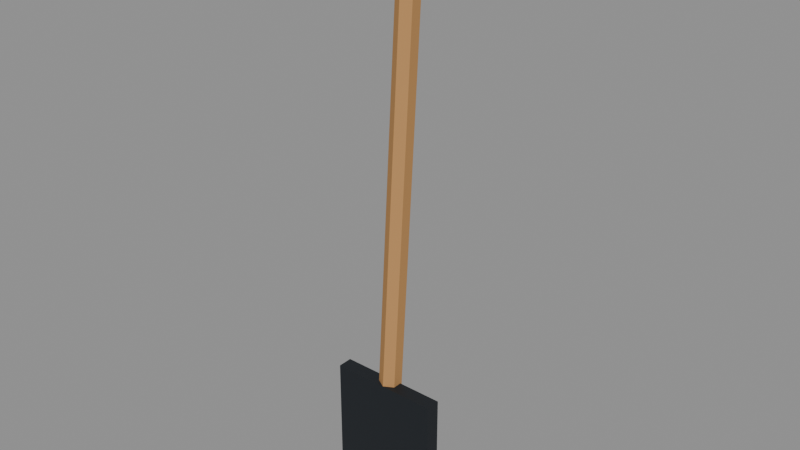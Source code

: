 # Source: Shovel.blend  (saved by Blender 4.0.36; exported with 4.5.12 LTS)
import bpy
from mathutils import Matrix  # noqa: F401  (used for matrix-valued properties, if any)

bpy.ops.wm.read_factory_settings(use_empty=True)
scene = bpy.context.scene
scene.name = 'Scene'

# ---- materials (node trees are filled in below, after node groups)
mat_woodlight = bpy.data.materials.new('WoodLight')
mat_woodlight.use_transparent_shadow = False
mat_woodlight.diffuse_color = (0.4851, 0.2542, 0.09531, 1.0)
mat_iron = bpy.data.materials.new('Iron')
mat_iron.use_transparent_shadow = False
mat_iron.diffuse_color = (0.03434, 0.03955, 0.04667, 1.0)

# ---- material node trees
mat_woodlight.use_nodes = True; mat_woodlight.node_tree.nodes.clear()
_N = mat_woodlight.node_tree.nodes; _L = mat_woodlight.node_tree.links
n0 = _N.new('ShaderNodeBsdfPrincipled'); n0.name = 'Principled BSDF'; n0.location = (10, 300)
n0.inputs[0].default_value = (0.4851, 0.2542, 0.09531, 1.0)
n0.inputs[2].default_value = 0.88
n0.inputs[3].default_value = 1.45
n0.inputs[13].default_value = 0.25
n1 = _N.new('ShaderNodeOutputMaterial'); n1.name = 'Material Output'; n1.location = (300, 300)
_L.new(n0.outputs[0], n1.inputs[0])
n1.is_active_output = True
mat_iron.use_nodes = True; mat_iron.node_tree.nodes.clear()
_N = mat_iron.node_tree.nodes; _L = mat_iron.node_tree.links
n0 = _N.new('ShaderNodeBsdfPrincipled'); n0.name = 'Principled BSDF'; n0.location = (10, 300)
n0.inputs[0].default_value = (0.03434, 0.03955, 0.04667, 1.0)
n0.inputs[1].default_value = 0.6
n0.inputs[2].default_value = 0.55
n0.inputs[3].default_value = 1.45
n0.inputs[13].default_value = 0.25
n1 = _N.new('ShaderNodeOutputMaterial'); n1.name = 'Material Output'; n1.location = (300, 300)
_L.new(n0.outputs[0], n1.inputs[0])
n1.is_active_output = True

# ---- meshes
me_tool = bpy.data.meshes.new('Tool')
me_tool.from_pydata([(-0.11, -0.025, 0.325), (-0.11, -0.025, 0.275), (0.0, -0.02993, 0.252), (0.0, -0.1099, -0.948), (0.02598, -0.01497, 0.251), (0.02598, -0.09497, -0.949), (0.02598, 0.01497, 0.249), (0.02598, -0.06503, -0.951), (0.0, 0.02993, 0.248), (0.0, -0.05007, -0.952), (-0.02598, 0.01497, 0.249), (-0.02598, -0.06503, -0.951), (-0.02598, -0.01497, 0.251), (-0.02598, -0.09497, -0.949), (-0.11, 0.025, 0.275), (-0.11, 0.025, 0.325), (0.11, -0.025, 0.275), (0.11, -0.025, 0.325), (0.11, 0.025, 0.275), (0.11, 0.025, 0.325), (-0.15, -0.11, -1.32), (-0.15, -0.11, -0.94), (-0.15, -0.07, -1.32), (-0.15, -0.07, -0.94), (0.15, -0.11, -1.32), (0.15, -0.11, -0.94), (0.15, -0.07, -1.32), (0.15, -0.07, -0.94)], [], [(24, 25, 21, 20), (14, 18, 16, 1), (2, 3, 5, 4), (22, 26, 24, 20), (16, 17, 0, 1), (4, 5, 7, 6), (22, 23, 27, 26), (18, 19, 17, 16), (6, 7, 9, 8), (20, 21, 23, 22), (14, 15, 19, 18), (8, 9, 11, 10), (5, 3, 13, 11, 9, 7), (1, 0, 15, 14), (10, 11, 13, 12), (26, 27, 25, 24), (19, 15, 0, 17), (12, 13, 3, 2), (2, 4, 6, 8, 10, 12), (27, 23, 21, 25)])
me_tool.polygons.foreach_set('material_index', [1, 0, 0, 1, 0, 0, 1, 0, 0, 1, 0, 0, 0, 0, 0, 1, 0, 0, 0, 1])
me_tool.materials.append(mat_woodlight)
me_tool.materials.append(mat_iron)
me_tool.update()

# ---- objects
ob_shovel = bpy.data.objects.new('Shovel', None)
ob_tool = bpy.data.objects.new('Tool', me_tool)

# ---- transforms, parenting, visibility, modifiers, constraints
ob_shovel.location = (0.0, 0.0, 0.0)
ob_shovel.empty_display_size = 0.5
ob_tool.parent = ob_shovel
ob_tool.location = (0.0, 0.0, 0.0)

# ---- collection membership
scene.collection.objects.link(ob_shovel)
scene.collection.objects.link(ob_tool)

# ---- scene / render settings (as saved in the file)
scene.frame_start = 1; scene.frame_end = 250; scene.frame_set(1)
scene.render.engine = 'BLENDER_EEVEE_NEXT'
scene.cycles.sampling_pattern = 'TABULATED_SOBOL'
bpy.context.view_layer.update()

# ---- added for rendering (the .blend has no active camera and no usable light): camera, sun + grey world if the file has none
cam_auto = bpy.data.cameras.new('AutoCamera')
cam_auto.lens = 50.0
cam_auto.sensor_width = 36.0
cam_auto.clip_end = 1000.0
ob_auto_camera = bpy.data.objects.new('AutoCamera', cam_auto)
scene.collection.objects.link(ob_auto_camera)
ob_auto_camera.location = (1.55251, -1.90304, 0.744504)
ob_auto_camera.rotation_euler = (1.09748, -7.21219e-08, 0.694738)
scene.camera = ob_auto_camera
light_auto_sun = bpy.data.lights.new('AutoSun', 'SUN')
light_auto_sun.energy = 3.0
light_auto_sun.angle = 0.0523599
ob_auto_sun = bpy.data.objects.new('AutoSun', light_auto_sun)
scene.collection.objects.link(ob_auto_sun)
ob_auto_sun.rotation_euler = (0.872665, 0.174533, 0.523599)
if scene.world is None:
    world_auto = bpy.data.worlds.new('AutoWorld')
    world_auto.color = (0.3, 0.3, 0.3)
    scene.world = world_auto
bpy.context.view_layer.update()
